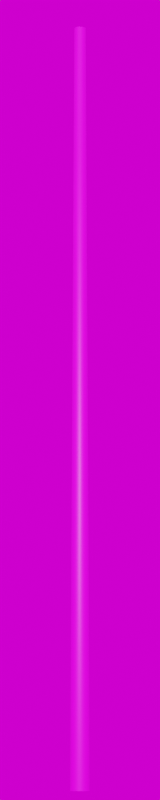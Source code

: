 # Source: Stahl_5000.blend  (saved by Blender 3.3.6; exported with 4.5.12 LTS)
import bpy
from mathutils import Matrix  # noqa: F401  (used for matrix-valued properties, if any)

bpy.ops.wm.read_factory_settings(use_empty=True)
scene = bpy.context.scene
scene.name = 'Scene'

# ---- collections
col_collection = bpy.data.collections.new('Collection'); scene.collection.children.link(col_collection)

# ---- images (referenced by path relative to the original .blend; pixels are not part of the script)
import os
ASSET_DIR = os.environ.get("B2B_ASSET_DIR", "")  # directory of the original .blend (textures are referenced by path, not embedded)
HERE = os.path.dirname(os.path.abspath(__file__))  # packed textures are extracted next to this script under _unpacked/

def load_image(name, relpath, width, height, colorspace="sRGB"):
    """Load a texture the original file referenced (path relative to the .blend, or extracted next to this script)."""
    p = next((c for c in (os.path.join(HERE, relpath), os.path.join(ASSET_DIR, relpath)) if relpath and os.path.exists(c)), "")
    if p:
        img = bpy.data.images.load(p, check_existing=True)
        img.name = name
    else:  # same state as the original file: an image datablock whose file is absent (Cycles renders it pink)
        img = bpy.data.images.new(name, width, height)
        img.source = "FILE"
        img.filepath = "//" + (relpath or name)
    img.colorspace_settings.name = colorspace
    return img
img_galvanized_metal_texture_seamless_hr_jpg_003 = load_image('galvanized-metal-texture-seamless-hr.jpg.003', 'galvanized-metal-texture-seamless-hr.jpg', 1024, 1024, 'sRGB')
img_kloofendal_48d_partly_cloudy_puresky_8k_hdr = load_image('kloofendal_48d_partly_cloudy_puresky_8k.hdr', 'kloofendal_48d_partly_cloudy_puresky_8k.hdr', 1024, 1024, 'Linear Rec.709')

# ---- materials (node trees are filled in below, after node groups)
mat_galvanized_metall_003 = bpy.data.materials.new('galvanized_metall.003')
mat_galvanized_metall_003.roughness = 0.5

# ---- material node trees
mat_galvanized_metall_003.use_nodes = True; mat_galvanized_metall_003.node_tree.nodes.clear()
_N = mat_galvanized_metall_003.node_tree.nodes; _L = mat_galvanized_metall_003.node_tree.links
n0 = _N.new('ShaderNodeBsdfPrincipled'); n0.name = 'Principled BSDF'; n0.location = (1200, 0)
n0.distribution = 'GGX'
n0.subsurface_method = 'RANDOM_WALK_SKIN'
n0.inputs[3].default_value = 1.45
n0.inputs[27].default_value = (0.0, 0.0, 0.0, 1.0)
n0.inputs[28].default_value = 1.0
n1 = _N.new('ShaderNodeOutputMaterial'); n1.name = 'Material Output'; n1.location = (1500, 0)
n2 = _N.new('ShaderNodeTexImage'); n2.name = 'Image Texture'; n2.location = (600, 0)
n2.image = img_galvanized_metal_texture_seamless_hr_jpg_003
_L.new(n2.outputs[0], n0.inputs[0])
_L.new(n0.outputs[0], n1.inputs[0])
n1.is_active_output = True

# ---- world
world_world = bpy.data.worlds.new('World'); scene.world = world_world
world_world.use_nodes = True; world_world.node_tree.nodes.clear()
_N = world_world.node_tree.nodes; _L = world_world.node_tree.links
n0 = _N.new('ShaderNodeOutputWorld'); n0.name = 'World Output'; n0.location = (300, 300)
n1 = _N.new('ShaderNodeBackground'); n1.name = 'Background'; n1.location = (10, 300)
n2 = _N.new('ShaderNodeTexEnvironment'); n2.name = 'Environment Texture'; n2.location = (-280, 280)
n2.image = img_kloofendal_48d_partly_cloudy_puresky_8k_hdr
_L.new(n1.outputs[0], n0.inputs[0])
_L.new(n2.outputs[0], n1.inputs[0])
n0.is_active_output = True
world_world.color = (0.05088, 0.05088, 0.05088)
world_world.use_sun_shadow = False
world_world.sun_shadow_jitter_overblur = 0.0

# ---- cameras
cam_camera = bpy.data.cameras.new('Camera')
cam_camera.lens = 100.0

# ---- meshes
me_mast_5_0m_metalogalva_001 = bpy.data.meshes.new('Mast_5,0m_Metalogalva.001')
me_mast_5_0m_metalogalva_001.from_pydata([(0.0, 0.0, 5.0), (0.0, 0.038, 5.0), (0.0, 0.063, 0.0), (0.0, 0.0, 5.0), (-0.01454, 0.03511, 5.0), (-0.02411, 0.0582, 0.0), (0.0, 0.0, 5.0), (-0.02687, 0.02687, 5.0), (-0.04455, 0.04455, 0.0), (0.0, 0.0, 5.0), (-0.03511, 0.01454, 5.0), (-0.0582, 0.02411, 0.0), (0.0, 0.0, 5.0), (-0.038, 0.0, 5.0), (-0.063, 0.0, 0.0), (0.0, 0.0, 5.0), (-0.03511, -0.01454, 5.0), (-0.0582, -0.02411, 0.0), (0.0, 0.0, 5.0), (-0.02687, -0.02687, 5.0), (-0.04455, -0.04455, 0.0), (0.0, 0.0, 5.0), (-0.01454, -0.03511, 5.0), (-0.02411, -0.0582, 0.0), (0.0, 0.0, 5.0), (0.0, -0.038, 5.0), (0.0, -0.063, 0.0), (0.0, 0.0, 5.0), (0.01454, -0.03511, 5.0), (0.02411, -0.0582, 0.0), (0.0, 0.0, 5.0), (0.02687, -0.02687, 5.0), (0.04455, -0.04455, 0.0), (0.0, 0.0, 5.0), (0.03511, -0.01454, 5.0), (0.0582, -0.02411, 0.0), (0.0, 0.0, 5.0), (0.038, 0.0, 5.0), (0.063, 0.0, 0.0), (0.0, 0.0, 5.0), (0.03511, 0.01454, 5.0), (0.0582, 0.02411, 0.0), (0.0, 0.0, 5.0), (0.02687, 0.02687, 5.0), (0.04455, 0.04455, 0.0), (0.0, 0.0, 5.0), (0.01454, 0.03511, 5.0), (0.02411, 0.0582, 0.0)], [], [(0, 4, 3), (3, 7, 6), (6, 10, 9), (9, 13, 12), (12, 16, 15), (15, 19, 18), (18, 22, 21), (21, 25, 24), (24, 28, 27), (27, 31, 30), (30, 34, 33), (33, 37, 36), (36, 40, 39), (39, 43, 42), (42, 46, 45), (45, 1, 0), (1, 5, 4), (5, 7, 4), (8, 10, 7), (10, 14, 13), (14, 16, 13), (17, 19, 16), (20, 22, 19), (23, 25, 22), (25, 29, 28), (28, 32, 31), (32, 34, 31), (35, 37, 34), (38, 40, 37), (41, 43, 40), (44, 46, 43), (47, 1, 46), (0, 1, 4), (3, 4, 7), (6, 7, 10), (9, 10, 13), (12, 13, 16), (15, 16, 19), (18, 19, 22), (21, 22, 25), (24, 25, 28), (27, 28, 31), (30, 31, 34), (33, 34, 37), (36, 37, 40), (39, 40, 43), (42, 43, 46), (45, 46, 1), (1, 2, 5), (5, 8, 7), (8, 11, 10), (10, 11, 14), (14, 17, 16), (17, 20, 19), (20, 23, 22), (23, 26, 25), (25, 26, 29), (28, 29, 32), (32, 35, 34), (35, 38, 37), (38, 41, 40), (41, 44, 43), (44, 47, 46), (47, 2, 1)])
me_mast_5_0m_metalogalva_001.polygons.foreach_set('use_smooth', [True] * 64)
_uv = me_mast_5_0m_metalogalva_001.uv_layers.new(name='UVMap')
_uv.uv.foreach_set('vector', [0.0, 15.27, 0.0625, 15.27, 0.0625, 15.27, 0.0625, 15.27, 0.125, 15.27, 0.125, 15.27, 0.125, 15.27, 0.1875, 15.27, 0.1875, 15.27, 0.1875, 15.27, 0.25, 15.27, 0.25, 15.27, 0.25, 15.27, 0.3125, 15.27, 0.3125, 15.27, 0.3125, 15.27, 0.375, 15.27, 0.375, 15.27, 0.375, 15.27, 0.4375, 15.27, 0.4375, 15.27, 0.4375, 15.27, 0.5, 15.27, 0.5, 15.27, 0.5, 15.27, 0.5625, 15.27, 0.5625, 15.27, 0.5625, 15.27, 0.625, 15.27, 0.625, 15.27, 0.625, 15.27, 0.6875, 15.27, 0.6875, 15.27, 0.6875, 15.27, 0.75, 15.27, 0.75, 15.27, 0.75, 15.27, 0.8125, 15.27, 0.8125, 15.27, 0.8125, 15.27, 0.875, 15.27, 0.875, 15.27, 0.875, 15.27, 0.9375, 15.27, 0.9375, 15.27, 0.9375, 15.27, 1.0, 15.27, 1.0, 15.27, 0.0, 15.27, 0.0625, -10.27, 0.0625, 15.27, 0.0625, -10.27, 0.125, 15.27, 0.0625, 15.27, 0.125, -10.27, 0.1875, 15.27, 0.125, 15.27, 0.1875, 15.27, 0.25, -10.27, 0.25, 15.27, 0.25, -10.27, 0.3125, 15.27, 0.25, 15.27, 0.3125, -10.27, 0.375, 15.27, 0.3125, 15.27, 0.375, -10.27, 0.4375, 15.27, 0.375, 15.27, 0.4375, -10.27, 0.5, 15.27, 0.4375, 15.27, 0.5, 15.27, 0.5625, -10.27, 0.5625, 15.27, 0.5625, 15.27, 0.625, -10.27, 0.625, 15.27, 0.625, -10.27, 0.6875, 15.27, 0.625, 15.27, 0.6875, -10.27, 0.75, 15.27, 0.6875, 15.27, 0.75, -10.27, 0.8125, 15.27, 0.75, 15.27, 0.8125, -10.27, 0.875, 15.27, 0.8125, 15.27, 0.875, -10.27, 0.9375, 15.27, 0.875, 15.27, 0.9375, -10.27, 1.0, 15.27, 0.9375, 15.27, 0.0, 15.27, 0.0, 15.27, 0.0625, 15.27, 0.0625, 15.27, 0.0625, 15.27, 0.125, 15.27, 0.125, 15.27, 0.125, 15.27, 0.1875, 15.27, 0.1875, 15.27, 0.1875, 15.27, 0.25, 15.27, 0.25, 15.27, 0.25, 15.27, 0.3125, 15.27, 0.3125, 15.27, 0.3125, 15.27, 0.375, 15.27, 0.375, 15.27, 0.375, 15.27, 0.4375, 15.27, 0.4375, 15.27, 0.4375, 15.27, 0.5, 15.27, 0.5, 15.27, 0.5, 15.27, 0.5625, 15.27, 0.5625, 15.27, 0.5625, 15.27, 0.625, 15.27, 0.625, 15.27, 0.625, 15.27, 0.6875, 15.27, 0.6875, 15.27, 0.6875, 15.27, 0.75, 15.27, 0.75, 15.27, 0.75, 15.27, 0.8125, 15.27, 0.8125, 15.27, 0.8125, 15.27, 0.875, 15.27, 0.875, 15.27, 0.875, 15.27, 0.9375, 15.27, 0.9375, 15.27, 0.9375, 15.27, 1.0, 15.27, 0.0, 15.27, 0.0, -10.27, 0.0625, -10.27, 0.0625, -10.27, 0.125, -10.27, 0.125, 15.27, 0.125, -10.27, 0.1875, -10.27, 0.1875, 15.27, 0.1875, 15.27, 0.1875, -10.27, 0.25, -10.27, 0.25, -10.27, 0.3125, -10.27, 0.3125, 15.27, 0.3125, -10.27, 0.375, -10.27, 0.375, 15.27, 0.375, -10.27, 0.4375, -10.27, 0.4375, 15.27, 0.4375, -10.27, 0.5, -10.27, 0.5, 15.27, 0.5, 15.27, 0.5, -10.27, 0.5625, -10.27, 0.5625, 15.27, 0.5625, -10.27, 0.625, -10.27, 0.625, -10.27, 0.6875, -10.27, 0.6875, 15.27, 0.6875, -10.27, 0.75, -10.27, 0.75, 15.27, 0.75, -10.27, 0.8125, -10.27, 0.8125, 15.27, 0.8125, -10.27, 0.875, -10.27, 0.875, 15.27, 0.875, -10.27, 0.9375, -10.27, 0.9375, 15.27, 0.9375, -10.27, 1.0, -10.27, 1.0, 15.27])
me_mast_5_0m_metalogalva_001.materials.append(mat_galvanized_metall_003)
me_mast_5_0m_metalogalva_001.update()
me_mast_5_0m_metalogalva_001.normals_split_custom_set([tuple(v) for v in zip(*[iter([-1.498e-06, 0.0, 1.0, -0.2849, 0.6879, 0.6676, 2.996e-06, 0.0, 1.0, 2.996e-06, 0.0, 1.0, -0.5265, 0.5265, 0.6676, -2.996e-06, 0.0, 1.0, -2.996e-06, 0.0, 1.0, -0.6879, 0.2849, 0.6676, 0.0, 0.0, 1.0, 0.0, 0.0, 1.0, -0.7446, 0.0, 0.6676, 0.0, 0.0, 1.0, 0.0, 0.0, 1.0, -0.6879, -0.2849, 0.6676, -2.996e-06, 0.0, 1.0, -2.996e-06, 0.0, 1.0, -0.5265, -0.5264, 0.6676, 2.996e-06, 0.0, 1.0, 2.996e-06, 0.0, 1.0, -0.2849, -0.6879, 0.6676, -1.498e-06, 0.0, 1.0, -1.498e-06, 0.0, 1.0, -1.413e-09, -0.7446, 0.6676, 1.498e-06, 0.0, 1.0, 1.498e-06, 0.0, 1.0, 0.2849, -0.6879, 0.6676, -2.996e-06, 0.0, 1.0, -2.996e-06, 0.0, 1.0, 0.5264, -0.5264, 0.6676, 2.996e-06, 0.0, 1.0, 2.996e-06, 0.0, 1.0, 0.6879, -0.2849, 0.6676, 0.0, 0.0, 1.0, 0.0, 0.0, 1.0, 0.7446, -9.356e-07, 0.6676, 0.0, 0.0, 1.0, 0.0, 0.0, 1.0, 0.6879, 0.2849, 0.6676, 2.996e-06, 0.0, 1.0, 2.996e-06, 0.0, 1.0, 0.5265, 0.5264, 0.6676, -2.996e-06, 0.0, 1.0, -2.996e-06, 0.0, 1.0, 0.2849, 0.6879, 0.6676, 1.498e-06, 0.0, 1.0, 1.498e-06, 0.0, 1.0, 1.413e-09, 0.7446, 0.6676, -1.498e-06, 0.0, 1.0, 1.413e-09, 0.7446, 0.6676, -0.3827, 0.9239, 0.005, -0.2849, 0.6879, 0.6676, -0.3827, 0.9239, 0.005, -0.5265, 0.5265, 0.6676, -0.2849, 0.6879, 0.6676, -0.7071, 0.7071, 0.005, -0.6879, 0.2849, 0.6676, -0.5265, 0.5265, 0.6676, -0.6879, 0.2849, 0.6676, -1.0, 0.0, 0.005, -0.7446, 0.0, 0.6676, -1.0, 0.0, 0.005, -0.6879, -0.2849, 0.6676, -0.7446, 0.0, 0.6676, -0.9239, -0.3827, 0.005, -0.5265, -0.5264, 0.6676, -0.6879, -0.2849, 0.6676, -0.7071, -0.7071, 0.005, -0.2849, -0.6879, 0.6676, -0.5265, -0.5264, 0.6676, -0.3827, -0.9239, 0.005, -1.413e-09, -0.7446, 0.6676, -0.2849, -0.6879, 0.6676, -1.413e-09, -0.7446, 0.6676, 0.3827, -0.9239, 0.005, 0.2849, -0.6879, 0.6676, 0.2849, -0.6879, 0.6676, 0.7071, -0.7071, 0.005, 0.5264, -0.5264, 0.6676, 0.7071, -0.7071, 0.005, 0.6879, -0.2849, 0.6676, 0.5264, -0.5264, 0.6676, 0.9239, -0.3827, 0.005, 0.7446, -9.356e-07, 0.6676, 0.6879, -0.2849, 0.6676, 1.0, 1.761e-06, 0.005, 0.6879, 0.2849, 0.6676, 0.7446, -9.356e-07, 0.6676, 0.9239, 0.3827, 0.005, 0.5265, 0.5264, 0.6676, 0.6879, 0.2849, 0.6676, 0.7071, 0.7071, 0.005, 0.2849, 0.6879, 0.6676, 0.5265, 0.5264, 0.6676, 0.3827, 0.9239, 0.005, 1.413e-09, 0.7446, 0.6676, 0.2849, 0.6879, 0.6676, -1.498e-06, 0.0, 1.0, 1.413e-09, 0.7446, 0.6676, -0.2849, 0.6879, 0.6676, 2.996e-06, 0.0, 1.0, -0.2849, 0.6879, 0.6676, -0.5265, 0.5265, 0.6676, -2.996e-06, 0.0, 1.0, -0.5265, 0.5265, 0.6676, -0.6879, 0.2849, 0.6676, 0.0, 0.0, 1.0, -0.6879, 0.2849, 0.6676, -0.7446, 0.0, 0.6676, 0.0, 0.0, 1.0, -0.7446, 0.0, 0.6676, -0.6879, -0.2849, 0.6676, -2.996e-06, 0.0, 1.0, -0.6879, -0.2849, 0.6676, -0.5265, -0.5264, 0.6676, 2.996e-06, 0.0, 1.0, -0.5265, -0.5264, 0.6676, -0.2849, -0.6879, 0.6676, -1.498e-06, 0.0, 1.0, -0.2849, -0.6879, 0.6676, -1.413e-09, -0.7446, 0.6676, 1.498e-06, 0.0, 1.0, -1.413e-09, -0.7446, 0.6676, 0.2849, -0.6879, 0.6676, -2.996e-06, 0.0, 1.0, 0.2849, -0.6879, 0.6676, 0.5264, -0.5264, 0.6676, 2.996e-06, 0.0, 1.0, 0.5264, -0.5264, 0.6676, 0.6879, -0.2849, 0.6676, 0.0, 0.0, 1.0, 0.6879, -0.2849, 0.6676, 0.7446, -9.356e-07, 0.6676, 0.0, 0.0, 1.0, 0.7446, -9.356e-07, 0.6676, 0.6879, 0.2849, 0.6676, 2.996e-06, 0.0, 1.0, 0.6879, 0.2849, 0.6676, 0.5265, 0.5264, 0.6676, -2.996e-06, 0.0, 1.0, 0.5265, 0.5264, 0.6676, 0.2849, 0.6879, 0.6676, 1.498e-06, 0.0, 1.0, 0.2849, 0.6879, 0.6676, 1.413e-09, 0.7446, 0.6676, 1.413e-09, 0.7446, 0.6676, 0.0, 1.0, 0.005, -0.3827, 0.9239, 0.005, -0.3827, 0.9239, 0.005, -0.7071, 0.7071, 0.005, -0.5265, 0.5265, 0.6676, -0.7071, 0.7071, 0.005, -0.9239, 0.3827, 0.005, -0.6879, 0.2849, 0.6676, -0.6879, 0.2849, 0.6676, -0.9239, 0.3827, 0.005, -1.0, 0.0, 0.005, -1.0, 0.0, 0.005, -0.9239, -0.3827, 0.005, -0.6879, -0.2849, 0.6676, -0.9239, -0.3827, 0.005, -0.7071, -0.7071, 0.005, -0.5265, -0.5264, 0.6676, -0.7071, -0.7071, 0.005, -0.3827, -0.9239, 0.005, -0.2849, -0.6879, 0.6676, -0.3827, -0.9239, 0.005, 0.0, -1.0, 0.005, -1.413e-09, -0.7446, 0.6676, -1.413e-09, -0.7446, 0.6676, 0.0, -1.0, 0.005, 0.3827, -0.9239, 0.005, 0.2849, -0.6879, 0.6676, 0.3827, -0.9239, 0.005, 0.7071, -0.7071, 0.005, 0.7071, -0.7071, 0.005, 0.9239, -0.3827, 0.005, 0.6879, -0.2849, 0.6676, 0.9239, -0.3827, 0.005, 1.0, 1.761e-06, 0.005, 0.7446, -9.356e-07, 0.6676, 1.0, 1.761e-06, 0.005, 0.9239, 0.3827, 0.005, 0.6879, 0.2849, 0.6676, 0.9239, 0.3827, 0.005, 0.7071, 0.7071, 0.005, 0.5265, 0.5264, 0.6676, 0.7071, 0.7071, 0.005, 0.3827, 0.9239, 0.005, 0.2849, 0.6879, 0.6676, 0.3827, 0.9239, 0.005, 0.0, 1.0, 0.005, 1.413e-09, 0.7446, 0.6676])] * 3)])

# ---- objects
ob_camera = bpy.data.objects.new('Camera', cam_camera)
ob_mast_5_0m_metalogalva_001 = bpy.data.objects.new('Mast_5,0m_Metalogalva.001', me_mast_5_0m_metalogalva_001)

# ---- transforms, parenting, visibility, modifiers, constraints
ob_camera.location = (10.0, -10.0, 0.0)
ob_camera.rotation_euler = (1.745, 0.0, 0.7854)
ob_mast_5_0m_metalogalva_001.location = (0.0, 0.0, 0.0)

# ---- collection membership
col_collection.objects.link(ob_camera)
col_collection.objects.link(ob_mast_5_0m_metalogalva_001)

# ---- scene / render settings (as saved in the file)
scene.camera = ob_camera
scene.frame_start = 1; scene.frame_end = 250; scene.frame_set(1)
scene.render.engine = 'CYCLES'
scene.render.resolution_x = 100
scene.render.resolution_y = 500
scene.cycles.sampling_pattern = 'TABULATED_SOBOL'
scene.cycles.use_light_tree = False
scene.view_settings.view_transform = 'Filmic'
bpy.context.view_layer.update()

# ---- added for rendering (the .blend has no usable light): sun
light_auto_sun = bpy.data.lights.new('AutoSun', 'SUN')
light_auto_sun.energy = 3.0
light_auto_sun.angle = 0.0523599
ob_auto_sun = bpy.data.objects.new('AutoSun', light_auto_sun)
scene.collection.objects.link(ob_auto_sun)
ob_auto_sun.rotation_euler = (0.872665, 0.174533, 0.523599)
bpy.context.view_layer.update()
